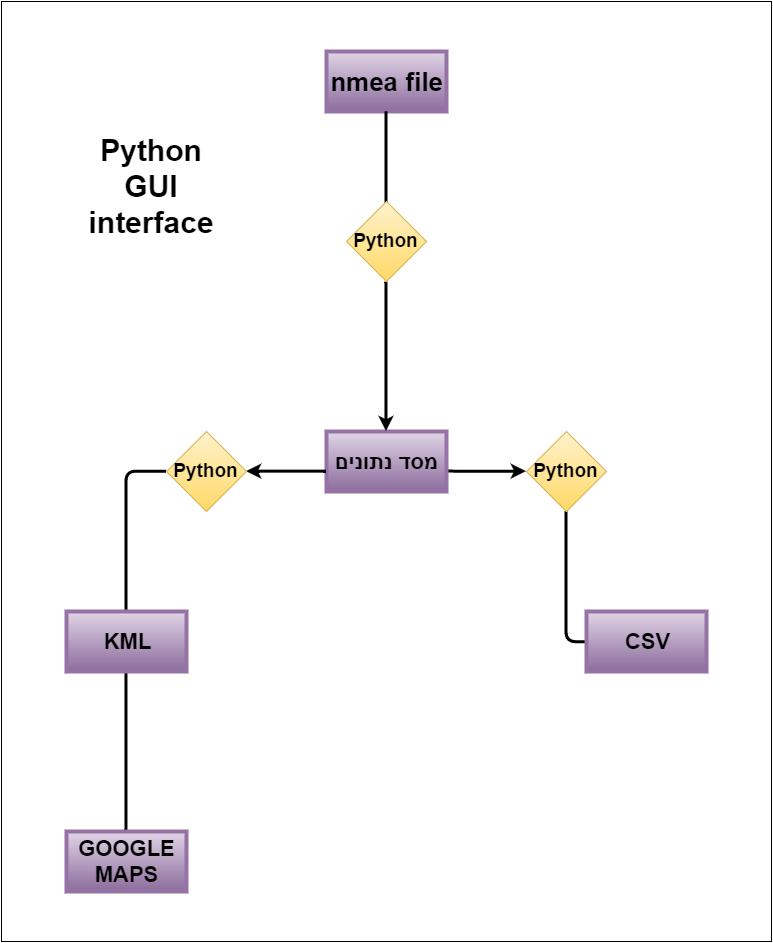

The diagram above was exported from draw.io. Its source (the exported page's mxGraphModel, read from the mxfile embedded in the PNG):
<mxGraphModel dx="1687" dy="918" grid="1" gridSize="10" guides="1" tooltips="1" connect="1" arrows="1" fold="1" page="1" pageScale="1" pageWidth="826" pageHeight="1169" background="#ffffff" math="0" shadow="0">
  <root>
    <mxCell id="0" />
    <mxCell id="1" parent="0" />
    <mxCell id="64966e9a9b6cfbde-22" value="" style="whiteSpace=wrap;html=1;align=center;" vertex="1" parent="1">
      <mxGeometry x="45" y="30" width="770" height="940" as="geometry" />
    </mxCell>
    <mxCell id="3612e356ded437bf-2" value="&lt;font style=&quot;font-size: 26px&quot;&gt;&lt;b&gt;nmea file&lt;br&gt;&lt;/b&gt;&lt;/font&gt;" style="whiteSpace=wrap;html=1;strokeWidth=4;plain-purple" vertex="1" parent="1">
      <mxGeometry x="370" y="80" width="120" height="60" as="geometry" />
    </mxCell>
    <mxCell id="64966e9a9b6cfbde-20" style="edgeStyle=orthogonalEdgeStyle;rounded=1;html=1;exitX=0;exitY=0.5;startArrow=classic;startFill=1;endArrow=none;endFill=0;jettySize=auto;orthogonalLoop=1;strokeWidth=3;entryX=1.008;entryY=0.633;entryPerimeter=0;" edge="1" parent="1" source="64966e9a9b6cfbde-19" target="3612e356ded437bf-45">
      <mxGeometry relative="1" as="geometry">
        <mxPoint x="560" y="490" as="targetPoint" />
        <Array as="points">
          <mxPoint x="490" y="500" />
          <mxPoint x="490" y="498" />
        </Array>
      </mxGeometry>
    </mxCell>
    <mxCell id="3612e356ded437bf-45" value="&lt;font style=&quot;font-size: 22px&quot;&gt;&lt;b&gt;מסד נתונים&lt;/b&gt;&lt;/font&gt;&lt;br&gt;" style="whiteSpace=wrap;html=1;strokeWidth=4;plain-purple" vertex="1" parent="1">
      <mxGeometry x="370" y="460" width="120" height="60" as="geometry" />
    </mxCell>
    <mxCell id="64966e9a9b6cfbde-11" style="edgeStyle=orthogonalEdgeStyle;rounded=1;html=1;endArrow=none;endFill=0;jettySize=auto;orthogonalLoop=1;strokeWidth=3;startArrow=classic;startFill=1;entryX=0.5;entryY=1;" edge="1" parent="1" target="64966e9a9b6cfbde-5">
      <mxGeometry relative="1" as="geometry">
        <mxPoint x="430" y="460" as="sourcePoint" />
        <mxPoint x="530" y="560" as="targetPoint" />
        <Array as="points">
          <mxPoint x="430" y="380" />
          <mxPoint x="430" y="380" />
        </Array>
      </mxGeometry>
    </mxCell>
    <mxCell id="64966e9a9b6cfbde-17" style="edgeStyle=orthogonalEdgeStyle;rounded=1;html=1;exitX=0.5;exitY=0;entryX=0.5;entryY=1;startArrow=classic;startFill=1;endArrow=none;endFill=0;jettySize=auto;orthogonalLoop=1;strokeWidth=3;" edge="1" parent="1" source="64966e9a9b6cfbde-5" target="3612e356ded437bf-2">
      <mxGeometry relative="1" as="geometry">
        <Array as="points">
          <mxPoint x="430" y="300" />
          <mxPoint x="430" y="300" />
        </Array>
      </mxGeometry>
    </mxCell>
    <mxCell id="64966e9a9b6cfbde-5" value="&lt;b&gt;&lt;font style=&quot;font-size: 19px&quot;&gt;Python&lt;/font&gt;&lt;/b&gt;" style="rhombus;whiteSpace=wrap;html=1;align=center;plain-yellow" vertex="1" parent="1">
      <mxGeometry x="390" y="230" width="80" height="80" as="geometry" />
    </mxCell>
    <mxCell id="64966e9a9b6cfbde-10" style="edgeStyle=orthogonalEdgeStyle;rounded=1;html=1;exitX=0;exitY=0.5;endArrow=none;endFill=0;jettySize=auto;orthogonalLoop=1;strokeWidth=3;entryX=0.5;entryY=1;" edge="1" parent="1" source="64966e9a9b6cfbde-7" target="64966e9a9b6cfbde-19">
      <mxGeometry relative="1" as="geometry">
        <mxPoint x="550" y="280" as="targetPoint" />
        <Array as="points">
          <mxPoint x="610" y="670" />
        </Array>
      </mxGeometry>
    </mxCell>
    <mxCell id="64966e9a9b6cfbde-7" value="&lt;font style=&quot;font-size: 22px&quot;&gt;&lt;b&gt;CSV&lt;/b&gt;&lt;/font&gt;&lt;br&gt;" style="whiteSpace=wrap;html=1;strokeWidth=4;plain-purple" vertex="1" parent="1">
      <mxGeometry x="630" y="640" width="120" height="60" as="geometry" />
    </mxCell>
    <mxCell id="64966e9a9b6cfbde-9" style="edgeStyle=orthogonalEdgeStyle;rounded=1;html=1;exitX=0.5;exitY=0;endArrow=none;endFill=0;jettySize=auto;orthogonalLoop=1;strokeWidth=3;entryX=0;entryY=0.5;" edge="1" parent="1" source="64966e9a9b6cfbde-8" target="64966e9a9b6cfbde-18">
      <mxGeometry relative="1" as="geometry">
        <mxPoint x="170" y="480" as="targetPoint" />
        <Array as="points">
          <mxPoint x="170" y="500" />
        </Array>
      </mxGeometry>
    </mxCell>
    <mxCell id="64966e9a9b6cfbde-13" style="edgeStyle=orthogonalEdgeStyle;rounded=1;html=1;exitX=0.5;exitY=1;entryX=0.5;entryY=0;endArrow=none;endFill=0;jettySize=auto;orthogonalLoop=1;strokeWidth=3;" edge="1" parent="1" source="64966e9a9b6cfbde-8" target="64966e9a9b6cfbde-12">
      <mxGeometry relative="1" as="geometry" />
    </mxCell>
    <mxCell id="64966e9a9b6cfbde-8" value="&lt;font style=&quot;font-size: 22px&quot;&gt;&lt;b&gt;KML&lt;/b&gt;&lt;/font&gt;&lt;br&gt;" style="whiteSpace=wrap;html=1;strokeWidth=4;plain-purple" vertex="1" parent="1">
      <mxGeometry x="110" y="640" width="120" height="60" as="geometry" />
    </mxCell>
    <mxCell id="64966e9a9b6cfbde-12" value="&lt;font style=&quot;font-size: 22px&quot;&gt;&lt;b&gt;GOOGLE MAPS&lt;/b&gt;&lt;/font&gt;&lt;br&gt;" style="whiteSpace=wrap;html=1;strokeWidth=4;plain-purple" vertex="1" parent="1">
      <mxGeometry x="110" y="860" width="120" height="60" as="geometry" />
    </mxCell>
    <mxCell id="64966e9a9b6cfbde-21" style="edgeStyle=orthogonalEdgeStyle;rounded=1;html=1;exitX=1;exitY=0.5;startArrow=classic;startFill=1;endArrow=none;endFill=0;jettySize=auto;orthogonalLoop=1;strokeWidth=3;" edge="1" parent="1" source="64966e9a9b6cfbde-18">
      <mxGeometry relative="1" as="geometry">
        <mxPoint x="370" y="500" as="targetPoint" />
        <Array as="points">
          <mxPoint x="370" y="500" />
        </Array>
      </mxGeometry>
    </mxCell>
    <mxCell id="64966e9a9b6cfbde-18" value="&lt;b&gt;&lt;font style=&quot;font-size: 19px&quot;&gt;Python&lt;/font&gt;&lt;/b&gt;" style="rhombus;whiteSpace=wrap;html=1;align=center;plain-yellow" vertex="1" parent="1">
      <mxGeometry x="210" y="460" width="80" height="80" as="geometry" />
    </mxCell>
    <mxCell id="64966e9a9b6cfbde-19" value="&lt;b&gt;&lt;font style=&quot;font-size: 19px&quot;&gt;Python&lt;/font&gt;&lt;/b&gt;" style="rhombus;whiteSpace=wrap;html=1;align=center;plain-yellow" vertex="1" parent="1">
      <mxGeometry x="570" y="460" width="80" height="80" as="geometry" />
    </mxCell>
    <mxCell id="64966e9a9b6cfbde-23" value="&lt;b&gt;&lt;font style=&quot;font-size: 30px&quot;&gt;Python GUI&lt;/font&gt;&lt;/b&gt;&lt;div&gt;&lt;b&gt;&lt;font style=&quot;font-size: 30px&quot;&gt;interface&lt;/font&gt;&lt;/b&gt;&lt;/div&gt;" style="text;html=1;strokeColor=none;fillColor=none;align=center;verticalAlign=middle;whiteSpace=wrap;overflow=hidden;" vertex="1" parent="1">
      <mxGeometry x="120" y="120" width="150" height="190" as="geometry" />
    </mxCell>
  </root>
</mxGraphModel>